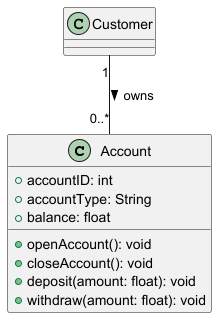

The diagram above was rendered by PlantUML. Its source (embedded in the PNG):
@startuml
class Account {
    +accountID: int
    +accountType: String
    +balance: float
    +openAccount(): void
    +closeAccount(): void
    +deposit(amount: float): void
    +withdraw(amount: float): void
}

Customer "1" -- "0..*" Account : owns >
@enduml